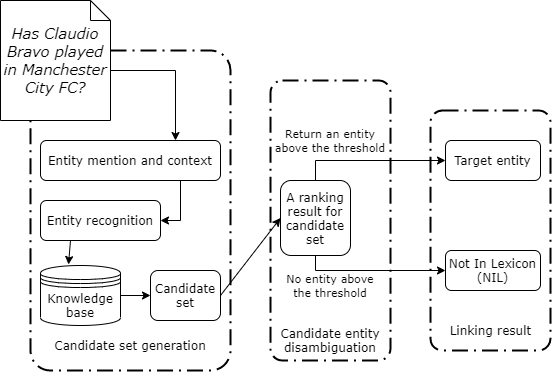

The diagram above was exported from draw.io. Its source (the exported page's mxGraphModel, read from the mxfile embedded in the PNG):
<mxGraphModel dx="1662" dy="800" grid="1" gridSize="10" guides="1" tooltips="1" connect="1" arrows="1" fold="1" page="1" pageScale="1" pageWidth="827" pageHeight="1169" math="0" shadow="0">
  <root>
    <mxCell id="0" />
    <mxCell id="1" parent="0" />
    <mxCell id="ZUjMpnVhZcDRYEHSf_Nc-1" value="" style="rounded=1;arcSize=10;dashed=1;strokeColor=#000000;fillColor=none;gradientColor=none;dashPattern=8 3 1 3;strokeWidth=2;" parent="1" vertex="1">
      <mxGeometry x="120" y="160" width="200" height="320" as="geometry" />
    </mxCell>
    <mxCell id="ZUjMpnVhZcDRYEHSf_Nc-2" value="" style="rounded=1;arcSize=10;dashed=1;strokeColor=#000000;fillColor=none;gradientColor=none;dashPattern=8 3 1 3;strokeWidth=2;" parent="1" vertex="1">
      <mxGeometry x="360" y="190" width="120" height="280" as="geometry" />
    </mxCell>
    <mxCell id="ZUjMpnVhZcDRYEHSf_Nc-3" value="" style="rounded=1;arcSize=10;dashed=1;strokeColor=#000000;fillColor=none;gradientColor=none;dashPattern=8 3 1 3;strokeWidth=2;" parent="1" vertex="1">
      <mxGeometry x="520" y="220" width="120" height="240" as="geometry" />
    </mxCell>
    <mxCell id="ZUjMpnVhZcDRYEHSf_Nc-4" value="&lt;font face=&quot;Verdana&quot;&gt;Candidate set generation&lt;/font&gt;" style="text;html=1;strokeColor=none;fillColor=none;align=center;verticalAlign=middle;whiteSpace=wrap;rounded=0;" parent="1" vertex="1">
      <mxGeometry x="140" y="440" width="160" height="30" as="geometry" />
    </mxCell>
    <mxCell id="ZUjMpnVhZcDRYEHSf_Nc-36" style="edgeStyle=orthogonalEdgeStyle;rounded=0;orthogonalLoop=1;jettySize=auto;html=1;exitX=0;exitY=0;exitDx=110;exitDy=70;exitPerimeter=0;entryX=0.75;entryY=0;entryDx=0;entryDy=0;" parent="1" source="ZUjMpnVhZcDRYEHSf_Nc-6" target="ZUjMpnVhZcDRYEHSf_Nc-7" edge="1">
      <mxGeometry relative="1" as="geometry" />
    </mxCell>
    <mxCell id="ZUjMpnVhZcDRYEHSf_Nc-6" value="&lt;span id=&quot;docs-internal-guid-b5ba6761-7fff-c25c-3aba-9ea776b704a0&quot;&gt;&lt;span style=&quot;font-size: 11pt ; background-color: transparent ; font-style: italic ; vertical-align: baseline&quot;&gt;&lt;font face=&quot;Verdana&quot;&gt;Has Claudio Bravo played in Manchester City FC?&lt;/font&gt;&lt;/span&gt;&lt;/span&gt;" style="shape=note;size=20;whiteSpace=wrap;html=1;" parent="1" vertex="1">
      <mxGeometry x="90" y="110" width="110" height="120" as="geometry" />
    </mxCell>
    <mxCell id="ZUjMpnVhZcDRYEHSf_Nc-29" style="edgeStyle=orthogonalEdgeStyle;rounded=0;orthogonalLoop=1;jettySize=auto;html=1;exitX=0.75;exitY=1;exitDx=0;exitDy=0;entryX=1;entryY=0.5;entryDx=0;entryDy=0;" parent="1" source="ZUjMpnVhZcDRYEHSf_Nc-7" target="ZUjMpnVhZcDRYEHSf_Nc-8" edge="1">
      <mxGeometry relative="1" as="geometry">
        <Array as="points">
          <mxPoint x="270" y="290" />
          <mxPoint x="270" y="330" />
        </Array>
      </mxGeometry>
    </mxCell>
    <mxCell id="ZUjMpnVhZcDRYEHSf_Nc-7" value="&lt;font face=&quot;Verdana&quot;&gt;Entity mention and context&lt;/font&gt;" style="rounded=1;whiteSpace=wrap;html=1;" parent="1" vertex="1">
      <mxGeometry x="130" y="250" width="180" height="40" as="geometry" />
    </mxCell>
    <mxCell id="ZUjMpnVhZcDRYEHSf_Nc-8" value="&lt;font face=&quot;Verdana&quot;&gt;Entity recognition&lt;/font&gt;" style="rounded=1;whiteSpace=wrap;html=1;" parent="1" vertex="1">
      <mxGeometry x="130" y="310" width="120" height="40" as="geometry" />
    </mxCell>
    <mxCell id="ZUjMpnVhZcDRYEHSf_Nc-35" style="edgeStyle=none;rounded=0;orthogonalLoop=1;jettySize=auto;html=1;exitX=1;exitY=0.5;exitDx=0;exitDy=0;entryX=0;entryY=0.5;entryDx=0;entryDy=0;" parent="1" source="ZUjMpnVhZcDRYEHSf_Nc-10" target="ZUjMpnVhZcDRYEHSf_Nc-27" edge="1">
      <mxGeometry relative="1" as="geometry" />
    </mxCell>
    <mxCell id="ZUjMpnVhZcDRYEHSf_Nc-10" value="&lt;font style=&quot;font-size: 12px&quot; face=&quot;Verdana&quot;&gt;Candidate set&lt;/font&gt;" style="rounded=1;whiteSpace=wrap;html=1;" parent="1" vertex="1">
      <mxGeometry x="240" y="380" width="70" height="50" as="geometry" />
    </mxCell>
    <mxCell id="ZUjMpnVhZcDRYEHSf_Nc-24" style="edgeStyle=orthogonalEdgeStyle;rounded=0;orthogonalLoop=1;jettySize=auto;html=1;exitX=1;exitY=0.5;exitDx=0;exitDy=0;entryX=0;entryY=0.5;entryDx=0;entryDy=0;" parent="1" source="ZUjMpnVhZcDRYEHSf_Nc-17" target="ZUjMpnVhZcDRYEHSf_Nc-10" edge="1">
      <mxGeometry relative="1" as="geometry" />
    </mxCell>
    <mxCell id="ZUjMpnVhZcDRYEHSf_Nc-17" value="&lt;font face=&quot;Verdana&quot;&gt;Knowledge base&lt;/font&gt;" style="shape=datastore;whiteSpace=wrap;html=1;" parent="1" vertex="1">
      <mxGeometry x="130" y="375" width="80" height="60" as="geometry" />
    </mxCell>
    <mxCell id="ZUjMpnVhZcDRYEHSf_Nc-21" value="" style="endArrow=classic;html=1;exitX=0.25;exitY=1;exitDx=0;exitDy=0;" parent="1" source="ZUjMpnVhZcDRYEHSf_Nc-8" edge="1">
      <mxGeometry width="50" height="50" relative="1" as="geometry">
        <mxPoint x="370" y="280" as="sourcePoint" />
        <mxPoint x="158" y="374" as="targetPoint" />
      </mxGeometry>
    </mxCell>
    <mxCell id="ZUjMpnVhZcDRYEHSf_Nc-32" style="rounded=0;orthogonalLoop=1;jettySize=auto;html=1;exitX=0.5;exitY=0;exitDx=0;exitDy=0;entryX=0;entryY=0.5;entryDx=0;entryDy=0;edgeStyle=orthogonalEdgeStyle;" parent="1" source="ZUjMpnVhZcDRYEHSf_Nc-27" target="ZUjMpnVhZcDRYEHSf_Nc-30" edge="1">
      <mxGeometry relative="1" as="geometry" />
    </mxCell>
    <mxCell id="ZUjMpnVhZcDRYEHSf_Nc-44" style="edgeStyle=orthogonalEdgeStyle;rounded=0;orthogonalLoop=1;jettySize=auto;html=1;exitX=0.5;exitY=1;exitDx=0;exitDy=0;entryX=0;entryY=0.5;entryDx=0;entryDy=0;" parent="1" source="ZUjMpnVhZcDRYEHSf_Nc-27" target="ZUjMpnVhZcDRYEHSf_Nc-31" edge="1">
      <mxGeometry relative="1" as="geometry">
        <Array as="points">
          <mxPoint x="405" y="380" />
        </Array>
      </mxGeometry>
    </mxCell>
    <mxCell id="ZUjMpnVhZcDRYEHSf_Nc-27" value="&lt;font face=&quot;Verdana&quot;&gt;A ranking result for candidate set&lt;/font&gt;" style="rounded=1;whiteSpace=wrap;html=1;" parent="1" vertex="1">
      <mxGeometry x="370" y="290" width="70" height="75" as="geometry" />
    </mxCell>
    <mxCell id="ZUjMpnVhZcDRYEHSf_Nc-28" value="&lt;font face=&quot;Verdana&quot;&gt;Candidate entity disambiguation&lt;/font&gt;" style="text;html=1;strokeColor=none;fillColor=none;align=center;verticalAlign=middle;whiteSpace=wrap;rounded=0;" parent="1" vertex="1">
      <mxGeometry x="367" y="420" width="106" height="60" as="geometry" />
    </mxCell>
    <mxCell id="ZUjMpnVhZcDRYEHSf_Nc-30" value="&lt;font face=&quot;Verdana&quot;&gt;Target entity&lt;/font&gt;" style="rounded=1;whiteSpace=wrap;html=1;" parent="1" vertex="1">
      <mxGeometry x="535" y="250" width="95" height="40" as="geometry" />
    </mxCell>
    <mxCell id="ZUjMpnVhZcDRYEHSf_Nc-31" value="&lt;font face=&quot;Verdana&quot;&gt;Not In Lexicon (NIL)&lt;/font&gt;" style="rounded=1;whiteSpace=wrap;html=1;" parent="1" vertex="1">
      <mxGeometry x="535" y="360" width="95" height="40" as="geometry" />
    </mxCell>
    <mxCell id="ZUjMpnVhZcDRYEHSf_Nc-34" value="&lt;font face=&quot;Verdana&quot;&gt;Linking result&lt;/font&gt;" style="text;html=1;strokeColor=none;fillColor=none;align=center;verticalAlign=middle;whiteSpace=wrap;rounded=0;" parent="1" vertex="1">
      <mxGeometry x="532.5" y="420" width="95" height="40" as="geometry" />
    </mxCell>
    <mxCell id="ZUjMpnVhZcDRYEHSf_Nc-38" value="" style="endArrow=none;html=1;" parent="1" target="ZUjMpnVhZcDRYEHSf_Nc-1" edge="1">
      <mxGeometry width="50" height="50" relative="1" as="geometry">
        <mxPoint x="120" y="440" as="sourcePoint" />
        <mxPoint x="170" y="390" as="targetPoint" />
      </mxGeometry>
    </mxCell>
    <mxCell id="ZUjMpnVhZcDRYEHSf_Nc-37" value="&lt;font face=&quot;Verdana&quot; style=&quot;font-size: 11px&quot;&gt;No entity above the threshold&lt;/font&gt;" style="text;html=1;strokeColor=none;fillColor=none;align=center;verticalAlign=middle;whiteSpace=wrap;rounded=0;" parent="1" vertex="1">
      <mxGeometry x="365" y="380" width="110" height="30" as="geometry" />
    </mxCell>
    <mxCell id="ZUjMpnVhZcDRYEHSf_Nc-45" value="&lt;font face=&quot;Verdana&quot; style=&quot;font-size: 11px&quot;&gt;Return an entity above the threshold&lt;/font&gt;" style="text;html=1;strokeColor=none;fillColor=none;align=center;verticalAlign=middle;whiteSpace=wrap;rounded=0;" parent="1" vertex="1">
      <mxGeometry x="360" y="240" width="120" height="20" as="geometry" />
    </mxCell>
  </root>
</mxGraphModel>